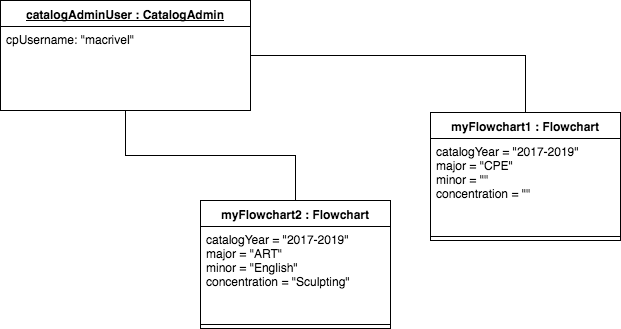

The diagram above was exported from draw.io. Its source (the exported page's mxGraphModel, read from the mxfile embedded in the PNG):
<mxGraphModel dx="1190" dy="675" grid="1" gridSize="10" guides="1" tooltips="1" connect="1" arrows="1" fold="1" page="1" pageScale="1" pageWidth="850" pageHeight="1100" background="#ffffff" math="0" shadow="0">
  <root>
    <mxCell id="0" />
    <mxCell id="1" parent="0" />
    <mxCell id="7a9f7ec55a7263bb-4" value="&lt;b&gt;&lt;u&gt;catalogAdminUser : CatalogAdmin&lt;/u&gt;&lt;/b&gt;" style="swimlane;html=1;fontStyle=1;align=center;verticalAlign=top;childLayout=stackLayout;horizontal=1;startSize=26;horizontalStack=0;resizeParent=1;resizeLast=0;collapsible=1;marginBottom=0;swimlaneFillColor=#ffffff;" vertex="1" parent="1">
      <mxGeometry x="30" y="42" width="250" height="110" as="geometry" />
    </mxCell>
    <mxCell id="7a9f7ec55a7263bb-5" value="cpUsername: &quot;macrivel&quot;" style="text;html=1;strokeColor=none;fillColor=none;align=left;verticalAlign=top;spacingLeft=4;spacingRight=4;whiteSpace=wrap;overflow=hidden;rotatable=0;points=[[0,0.5],[1,0.5]];portConstraint=eastwest;" vertex="1" parent="7a9f7ec55a7263bb-4">
      <mxGeometry y="26" width="250" height="26" as="geometry" />
    </mxCell>
    <mxCell id="7a9f7ec55a7263bb-29" value="myFlowchart1 : Flowchart" style="swimlane;html=1;fontStyle=1;align=center;verticalAlign=top;childLayout=stackLayout;horizontal=1;startSize=26;horizontalStack=0;resizeParent=1;resizeLast=0;collapsible=1;marginBottom=0;swimlaneFillColor=#ffffff;" vertex="1" parent="1">
      <mxGeometry x="460" y="154" width="190" height="128" as="geometry" />
    </mxCell>
    <mxCell id="7a9f7ec55a7263bb-30" value="catalogYear = &quot;2017-2019&quot;&lt;div&gt;major = &quot;CPE&quot;&lt;div&gt;minor = &quot;&quot;&lt;/div&gt;&lt;div&gt;concentration = &quot;&quot;&lt;/div&gt;&lt;/div&gt;" style="text;html=1;strokeColor=none;fillColor=none;align=left;verticalAlign=top;spacingLeft=4;spacingRight=4;whiteSpace=wrap;overflow=hidden;rotatable=0;points=[[0,0.5],[1,0.5]];portConstraint=eastwest;" vertex="1" parent="7a9f7ec55a7263bb-29">
      <mxGeometry y="26" width="190" height="94" as="geometry" />
    </mxCell>
    <mxCell id="7a9f7ec55a7263bb-31" value="" style="line;html=1;strokeWidth=1;fillColor=none;align=left;verticalAlign=middle;spacingTop=-1;spacingLeft=3;spacingRight=3;rotatable=0;labelPosition=right;points=[];portConstraint=eastwest;" vertex="1" parent="7a9f7ec55a7263bb-29">
      <mxGeometry y="120" width="190" height="8" as="geometry" />
    </mxCell>
    <mxCell id="7a9f7ec55a7263bb-32" value="myFlowchart2&lt;span&gt;&amp;nbsp;: Flowchart&lt;/span&gt;" style="swimlane;html=1;fontStyle=1;align=center;verticalAlign=top;childLayout=stackLayout;horizontal=1;startSize=26;horizontalStack=0;resizeParent=1;resizeLast=0;collapsible=1;marginBottom=0;swimlaneFillColor=#ffffff;" vertex="1" parent="1">
      <mxGeometry x="230" y="242" width="190" height="128" as="geometry" />
    </mxCell>
    <mxCell id="7a9f7ec55a7263bb-33" value="&lt;span&gt;catalogYear = &quot;2017-2019&quot;&lt;/span&gt;&lt;div&gt;&lt;span&gt;major = &quot;ART&quot;&lt;/span&gt;&lt;div&gt;minor = &quot;English&quot;&lt;/div&gt;&lt;div&gt;concentration = &quot;Sculpting&quot;&lt;/div&gt;&lt;/div&gt;&lt;div&gt;&lt;br&gt;&lt;/div&gt;" style="text;html=1;strokeColor=none;fillColor=none;align=left;verticalAlign=top;spacingLeft=4;spacingRight=4;whiteSpace=wrap;overflow=hidden;rotatable=0;points=[[0,0.5],[1,0.5]];portConstraint=eastwest;" vertex="1" parent="7a9f7ec55a7263bb-32">
      <mxGeometry y="26" width="190" height="94" as="geometry" />
    </mxCell>
    <mxCell id="7a9f7ec55a7263bb-34" value="" style="line;html=1;strokeWidth=1;fillColor=none;align=left;verticalAlign=middle;spacingTop=-1;spacingLeft=3;spacingRight=3;rotatable=0;labelPosition=right;points=[];portConstraint=eastwest;" vertex="1" parent="7a9f7ec55a7263bb-32">
      <mxGeometry y="120" width="190" height="8" as="geometry" />
    </mxCell>
    <mxCell id="1909c116f103ea5b-1" style="edgeStyle=orthogonalEdgeStyle;rounded=0;html=1;exitX=1;exitY=0.5;entryX=0.5;entryY=0;startArrow=none;startFill=0;startSize=8;endArrow=none;endFill=0;endSize=8;jettySize=auto;orthogonalLoop=1;" edge="1" source="7a9f7ec55a7263bb-4" target="7a9f7ec55a7263bb-29" parent="1">
      <mxGeometry relative="1" as="geometry" />
    </mxCell>
    <mxCell id="1909c116f103ea5b-2" style="edgeStyle=orthogonalEdgeStyle;rounded=0;html=1;exitX=0.5;exitY=1;entryX=0.5;entryY=0;startArrow=none;startFill=0;startSize=8;endArrow=none;endFill=0;endSize=8;jettySize=auto;orthogonalLoop=1;" edge="1" source="7a9f7ec55a7263bb-4" target="7a9f7ec55a7263bb-32" parent="1">
      <mxGeometry relative="1" as="geometry" />
    </mxCell>
  </root>
</mxGraphModel>